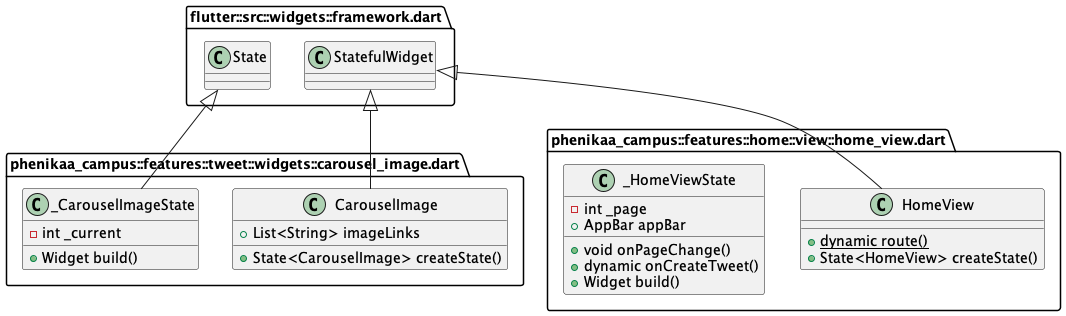

The diagram above was rendered by PlantUML. Its source (embedded in the PNG):
@startuml 6
set namespaceSeparator ::

' abstract class "phenikaa_campus::apis::auth_api.dart::IAuthAPI" {
'   +dynamic signUp()
'   +dynamic login()
'   +dynamic currentUserAccount()
' }

' class "phenikaa_campus::apis::auth_api.dart::AuthAPI" {
'   -Account _account
'   +dynamic currentUserAccount()
'   +dynamic signUp()
'   +dynamic login()
' }

' "phenikaa_campus::apis::auth_api.dart::AuthAPI" o-- "appwrite::appwrite.dart::Account"
' "phenikaa_campus::apis::auth_api.dart::IAuthAPI" <|-- "phenikaa_campus::apis::auth_api.dart::AuthAPI"

' abstract class "phenikaa_campus::apis::user_api.dart::IUserAPI" {
'   +dynamic saveUserData()
'   +dynamic getUserData()
'   +dynamic searchUserByName()
' }

' class "phenikaa_campus::apis::user_api.dart::UserAPI" {
'   -Databases _db
'   +dynamic saveUserData()
'   +dynamic getUserData()
'   +dynamic searchUserByName()
' }

' "phenikaa_campus::apis::user_api.dart::UserAPI" o-- "appwrite::appwrite.dart::Databases"
' "phenikaa_campus::apis::user_api.dart::IUserAPI" <|-- "phenikaa_campus::apis::user_api.dart::UserAPI"

' abstract class "phenikaa_campus::apis::tweet_api.dart::ITweetAPI" {
'   +dynamic shareTweet()
'   +dynamic getTweets()
'   +Stream<RealtimeMessage> getLatestTweet()
'   +dynamic likeTweet()
'   +dynamic updateReshareCount()
'   +dynamic getRepliesToTweet()
'   +dynamic getTweetById()
'   +dynamic getUserTweets()
'   +dynamic getTweetsByHashtag()
' }

' class "phenikaa_campus::apis::tweet_api.dart::TweetAPI" {
'   -Databases _db
'   -Realtime _realtime
'   +dynamic shareTweet()
'   +dynamic getTweets()
'   +Stream<RealtimeMessage> getLatestTweet()
'   +dynamic likeTweet()
'   +dynamic updateReshareCount()
'   +dynamic getRepliesToTweet()
'   +dynamic getTweetById()
'   +dynamic getUserTweets()
'   +dynamic getTweetsByHashtag()
' }

' "phenikaa_campus::apis::tweet_api.dart::TweetAPI" o-- "appwrite::appwrite.dart::Databases"
' "phenikaa_campus::apis::tweet_api.dart::TweetAPI" o-- "appwrite::src::realtime.dart::Realtime"
' "phenikaa_campus::apis::tweet_api.dart::ITweetAPI" <|-- "phenikaa_campus::apis::tweet_api.dart::TweetAPI"

' class "phenikaa_campus::apis::storage_api.dart::StorageAPI" {
'   -Storage _storage
'   +dynamic uploadImage()
' }

' "phenikaa_campus::apis::storage_api.dart::StorageAPI" o-- "appwrite::appwrite.dart::Storage"

' 

' "phenikaa_campus::core::enums::tweet_type_enum.dart::TweetType" o-- "phenikaa_campus::core::enums::tweet_type_enum.dart::TweetType"
' "dart::core::Enum" <|-- "phenikaa_campus::core::enums::tweet_type_enum.dart::TweetType"

' class "phenikaa_campus::constants::appwrite_constant.dart::AppwriteConstants" {
'   {static} +String databaseId
'   {static} +String projectId
'   {static} +String endPoint
'   {static} +String usersCollection
'   {static} +String tweetsCollection
'   {static} +String imagesBucket
'   {static} +String imageUrl()
' }

' class "phenikaa_campus::constants::ui_constant.dart::UIConstants" {
'   {static} +List<Widget> bottomTabBarPages
'   {static} +AppBar appBar()
' }

' class "phenikaa_campus::features::tweet::controller::tweet_controller.dart::TweetController" {
'   -TweetAPI _tweetAPI
'   -StorageAPI _storageAPI
'   -Ref<Object?> _ref
'   +dynamic getTweets()
'   +void shareTweet()
'   +void likeTweet()
'   +void reshareTweet()
'   -void _shareImageTweet()
'   -void _shareTextTweet()
'   +dynamic getTweetsByHashtag()
'   +dynamic getRepliesToTweet()
'   +dynamic getTweetById()
'   -List<String> _getLinksFromText()
'   -List<String> _getHashtagsFromText()
' }

' "phenikaa_campus::features::tweet::controller::tweet_controller.dart::TweetController" o-- "phenikaa_campus::apis::tweet_api.dart::TweetAPI"
' "phenikaa_campus::features::tweet::controller::tweet_controller.dart::TweetController" o-- "phenikaa_campus::apis::storage_api.dart::StorageAPI"
' "phenikaa_campus::features::tweet::controller::tweet_controller.dart::TweetController" o-- "riverpod::src::framework.dart::Ref<Object>"
' "state_notifier::state_notifier.dart::StateNotifier" <|-- "phenikaa_campus::features::tweet::controller::tweet_controller.dart::TweetController"


' class "phenikaa_campus::features::tweet::views::create_tweet_view.dart::CreateTweetScreen" {
'   {static} +dynamic route()
'   +ConsumerState<ConsumerStatefulWidget> createState()
' }

' "flutter_riverpod::src::consumer.dart::ConsumerStatefulWidget" <|-- "phenikaa_campus::features::tweet::views::create_tweet_view.dart::CreateTweetScreen"

' class "phenikaa_campus::features::tweet::views::create_tweet_view.dart::_CreateTweetScreenState" {
'   +TextEditingController tweetTextController
'   +List<File> images
'   +void dispose()
'   +void shareTweet()
'   +void onPickImages()
'   +Widget build()
' }

' "phenikaa_campus::features::tweet::views::create_tweet_view.dart::_CreateTweetScreenState" o-- "flutter::src::widgets::editable_text.dart::TextEditingController"
' "flutter_riverpod::src::consumer.dart::ConsumerState" <|-- "phenikaa_campus::features::tweet::views::create_tweet_view.dart::_CreateTweetScreenState"

' class "phenikaa_campus::features::tweet::views::twitter_reply_view.dart::TwitterReplyScreen" {
'   +Tweet tweet
'   {static} +dynamic route()
'   +Widget build()
' }

' "phenikaa_campus::features::tweet::views::twitter_reply_view.dart::TwitterReplyScreen" o-- "phenikaa_campus::models::tweet_model.dart::Tweet"
' "flutter_riverpod::src::consumer.dart::ConsumerWidget" <|-- "phenikaa_campus::features::tweet::views::twitter_reply_view.dart::TwitterReplyScreen"

' class "phenikaa_campus::features::tweet::views::hashtag_view.dart::HashtagView" {
'   +String hashtag
'   {static} +dynamic route()
'   +Widget build()
' }

' "flutter_riverpod::src::consumer.dart::ConsumerWidget" <|-- "phenikaa_campus::features::tweet::views::hashtag_view.dart::HashtagView"

' class "phenikaa_campus::features::tweet::widgets::tweet_icon_button.dart::TweetIconButton" {
'   +String pathName
'   +String text
'   +void Function() onTap
'   +Widget build()
' }

' "phenikaa_campus::features::tweet::widgets::tweet_icon_button.dart::TweetIconButton" o-- "dart::ui::void Function()"
' "flutter::src::widgets::framework.dart::StatelessWidget" <|-- "phenikaa_campus::features::tweet::widgets::tweet_icon_button.dart::TweetIconButton"

' class "phenikaa_campus::features::tweet::widgets::tweet_card.dart::TweetCard" {
'   +Tweet tweet
'   +Widget build()
' }

' "phenikaa_campus::features::tweet::widgets::tweet_card.dart::TweetCard" o-- "phenikaa_campus::models::tweet_model.dart::Tweet"
' "flutter_riverpod::src::consumer.dart::ConsumerWidget" <|-- "phenikaa_campus::features::tweet::widgets::tweet_card.dart::TweetCard"

' class "phenikaa_campus::features::tweet::widgets::tweet_list.dart::TweetList" {
'   +Widget build()
' }

' "flutter_riverpod::src::consumer.dart::ConsumerWidget" <|-- "phenikaa_campus::features::tweet::widgets::tweet_list.dart::TweetList"

' class "phenikaa_campus::features::tweet::widgets::hashtag_text.dart::HashtagText" {
'   +String text
'   +Widget build()
' }

' "flutter::src::widgets::framework.dart::StatelessWidget" <|-- "phenikaa_campus::features::tweet::widgets::hashtag_text.dart::HashtagText"

class "phenikaa_campus::features::tweet::widgets::carousel_image.dart::CarouselImage" {
  +List<String> imageLinks
  +State<CarouselImage> createState()
}

"flutter::src::widgets::framework.dart::StatefulWidget" <|-- "phenikaa_campus::features::tweet::widgets::carousel_image.dart::CarouselImage"

class "phenikaa_campus::features::tweet::widgets::carousel_image.dart::_CarouselImageState" {
  -int _current
  +Widget build()
}

"flutter::src::widgets::framework.dart::State" <|-- "phenikaa_campus::features::tweet::widgets::carousel_image.dart::_CarouselImageState"

class "phenikaa_campus::features::home::view::home_view.dart::HomeView" {
  {static} +dynamic route()
  +State<HomeView> createState()
}

"flutter::src::widgets::framework.dart::StatefulWidget" <|-- "phenikaa_campus::features::home::view::home_view.dart::HomeView"

class "phenikaa_campus::features::home::view::home_view.dart::_HomeViewState" {
  -int _page
  +AppBar appBar
  +void onPageChange()
  +dynamic onCreateTweet()
  +Widget build()
}

' "phenikaa_campus::features::home::view::home_view.dart::_HomeViewState" o-- "flutter::src::material::app_bar.dart::AppBar"
' "flutter::src::widgets::framework.dart::State" <|-- "phenikaa_campus::features::home::view::home_view.dart::_HomeViewState"

' class "phenikaa_campus::features::auth::controller::auth_controller.dart::AuthController" {
'   -AuthAPI _authAPI
'   -UserAPI _userAPI
'   +dynamic currentUser()
'   +void signUp()
'   +void login()
'   +dynamic getUserData()
' }

' "phenikaa_campus::features::auth::controller::auth_controller.dart::AuthController" o-- "phenikaa_campus::apis::auth_api.dart::AuthAPI"
' "phenikaa_campus::features::auth::controller::auth_controller.dart::AuthController" o-- "phenikaa_campus::apis::user_api.dart::UserAPI"
' "state_notifier::state_notifier.dart::StateNotifier" <|-- "phenikaa_campus::features::auth::controller::auth_controller.dart::AuthController"

' class "phenikaa_campus::features::auth::view::login_view.dart::LoginView" {
'   {static} +dynamic route()
'   +ConsumerState<LoginView> createState()
' }

' "flutter_riverpod::src::consumer.dart::ConsumerStatefulWidget" <|-- "phenikaa_campus::features::auth::view::login_view.dart::LoginView"

' class "phenikaa_campus::features::auth::view::login_view.dart::_LoginViewState" {
'   +AppBar appbar
'   +TextEditingController emailController
'   +TextEditingController passwordController
'   +void dispose()
'   +void onLogin()
'   +Widget build()
' }

' "phenikaa_campus::features::auth::view::login_view.dart::_LoginViewState" o-- "flutter::src::material::app_bar.dart::AppBar"
' "phenikaa_campus::features::auth::view::login_view.dart::_LoginViewState" o-- "flutter::src::widgets::editable_text.dart::TextEditingController"
' "flutter_riverpod::src::consumer.dart::ConsumerState" <|-- "phenikaa_campus::features::auth::view::login_view.dart::_LoginViewState"

' class "phenikaa_campus::features::auth::view::signup_view.dart::SignUpView" {
'   {static} +dynamic route()
'   +ConsumerState<SignUpView> createState()
' }

' "flutter_riverpod::src::consumer.dart::ConsumerStatefulWidget" <|-- "phenikaa_campus::features::auth::view::signup_view.dart::SignUpView"

' class "phenikaa_campus::features::auth::view::signup_view.dart::_SignUpViewState" {
'   +AppBar appbar
'   +TextEditingController emailController
'   +TextEditingController passwordController
'   +void dispose()
'   +void onSignUp()
'   +Widget build()
' }

' "phenikaa_campus::features::auth::view::signup_view.dart::_SignUpViewState" o-- "flutter::src::material::app_bar.dart::AppBar"
' "phenikaa_campus::features::auth::view::signup_view.dart::_SignUpViewState" o-- "flutter::src::widgets::editable_text.dart::TextEditingController"
' "flutter_riverpod::src::consumer.dart::ConsumerState" <|-- "phenikaa_campus::features::auth::view::signup_view.dart::_SignUpViewState"

' class "phenikaa_campus::features::auth::widgets::auth_field.dart::AuthField" {
'   +TextEditingController controller
'   +String hintText
'   +Widget build()
' }

' "phenikaa_campus::features::auth::widgets::auth_field.dart::AuthField" o-- "flutter::src::widgets::editable_text.dart::TextEditingController"
' "flutter::src::widgets::framework.dart::StatelessWidget" <|-- "phenikaa_campus::features::auth::widgets::auth_field.dart::AuthField"

' class "phenikaa_campus::features::explore::widget::text_form_field_custom.dart::TextFormFieldCustom" {
'   +TextEditingController controller
'   +String hintText
'   +Color fillColor
'   +SvgPicture prefixIcon
'   +dynamic Function(String) onChanged
'   +Widget build()
' }

' "phenikaa_campus::features::explore::widget::text_form_field_custom.dart::TextFormFieldCustom" o-- "flutter::src::widgets::editable_text.dart::TextEditingController"
' "phenikaa_campus::features::explore::widget::text_form_field_custom.dart::TextFormFieldCustom" o-- "dart::ui::Color"
' "phenikaa_campus::features::explore::widget::text_form_field_custom.dart::TextFormFieldCustom" o-- "flutter_svg::svg.dart::SvgPicture"
' "phenikaa_campus::features::explore::widget::text_form_field_custom.dart::TextFormFieldCustom" o-- "null::dynamic Function(String)"
' "flutter::src::widgets::framework.dart::StatelessWidget" <|-- "phenikaa_campus::features::explore::widget::text_form_field_custom.dart::TextFormFieldCustom"

' class "phenikaa_campus::features::explore::widget::search_tile.dart::SearchTile" {
'   +UserModel userModel
'   +Widget build()
' }

' "phenikaa_campus::features::explore::widget::search_tile.dart::SearchTile" o-- "phenikaa_campus::models::user_models.dart::UserModel"
' "flutter::src::widgets::framework.dart::StatelessWidget" <|-- "phenikaa_campus::features::explore::widget::search_tile.dart::SearchTile"

' class "phenikaa_campus::features::explore::controller::explore_controller.dart::ExploreControllerNotifier" {
'   -UserAPI _userAPI
'   +dynamic searchUser()
' }

' "phenikaa_campus::features::explore::controller::explore_controller.dart::ExploreControllerNotifier" o-- "phenikaa_campus::apis::user_api.dart::UserAPI"
' "state_notifier::state_notifier.dart::StateNotifier" <|-- "phenikaa_campus::features::explore::controller::explore_controller.dart::ExploreControllerNotifier"

' class "phenikaa_campus::features::explore::view::explore_view.dart::ExploreView" {
'   +ConsumerState<ConsumerStatefulWidget> createState()
' }

' "flutter_riverpod::src::consumer.dart::ConsumerStatefulWidget" <|-- "phenikaa_campus::features::explore::view::explore_view.dart::ExploreView"

' class "phenikaa_campus::features::explore::view::explore_view.dart::_ExploreViewState" {
'   +TextEditingController searchController
'   +bool isShowUsers
'   +bool isImageVisible
'   +int searchResultsCount
'   +Widget build()
' }

' "phenikaa_campus::features::explore::view::explore_view.dart::_ExploreViewState" o-- "flutter::src::widgets::editable_text.dart::TextEditingController"
' "flutter_riverpod::src::consumer.dart::ConsumerState" <|-- "phenikaa_campus::features::explore::view::explore_view.dart::_ExploreViewState"

' class "phenikaa_campus::features::user_profile::widget::follow_count.dart::FollowCount" {
'   +int count
'   +String text
'   +Widget build()
' }

' "flutter::src::widgets::framework.dart::StatelessWidget" <|-- "phenikaa_campus::features::user_profile::widget::follow_count.dart::FollowCount"

' class "phenikaa_campus::features::user_profile::widget::user_profile.dart::UserProfile" {
'   +UserModel user
'   +Widget build()
' }

' "phenikaa_campus::features::user_profile::widget::user_profile.dart::UserProfile" o-- "phenikaa_campus::models::user_models.dart::UserModel"
' "flutter_riverpod::src::consumer.dart::ConsumerWidget" <|-- "phenikaa_campus::features::user_profile::widget::user_profile.dart::UserProfile"

' class "phenikaa_campus::features::user_profile::widget::new.dart::UserProfile" {
'   +UserModel user
'   +Widget build()
' }

' "phenikaa_campus::features::user_profile::widget::new.dart::UserProfile" o-- "phenikaa_campus::models::user_models.dart::UserModel"
' "flutter_riverpod::src::consumer.dart::ConsumerWidget" <|-- "phenikaa_campus::features::user_profile::widget::new.dart::UserProfile"

' class "phenikaa_campus::features::user_profile::%20controller::color_controller.dart::ColorNotifier" {
'   +void changeColor()
' }

' "state_notifier::state_notifier.dart::StateNotifier" <|-- "phenikaa_campus::features::user_profile::%20controller::color_controller.dart::ColorNotifier"

' class "phenikaa_campus::features::user_profile::view::user_profile_view.dart::UserProfileView" {
'   +UserModel userModel
'   {static} +dynamic route()
'   +Widget build()
' }

' "phenikaa_campus::features::user_profile::view::user_profile_view.dart::UserProfileView" o-- "phenikaa_campus::models::user_models.dart::UserModel"
' "flutter_riverpod::src::consumer.dart::ConsumerWidget" <|-- "phenikaa_campus::features::user_profile::view::user_profile_view.dart::UserProfileView"

' class "phenikaa_campus::models::user_models.dart::UserModel" {
'   +String email
'   +String name
'   +List<String> followers
'   +List<String> following
'   +String profilePic
'   +String bannerPic
'   +String uid
'   +String bio
'   +bool isTwitterBlue
'   +int hashCode
'   +UserModel copyWith()
'   +Map<String, dynamic> toMap()
'   +String toString()
'   +bool ==()
' }

' class "phenikaa_campus::models::tweet_model.dart::Tweet" {
'   +String text
'   +List<String> hashtags
'   +List<String> link
'   +List<String> imageLinks
'   +String uid
'   +TweetType tweetType
'   +DateTime tweetedAt
'   +List<String> likes
'   +List<String> commentIds
'   +String id
'   +int reshareCount
'   +String retweetedBy
'   +String repliedTo
'   +int hashCode
'   +Tweet copyWith()
'   +Map<String, dynamic> toMap()
'   +String toString()
'   +bool ==()
' }

' "phenikaa_campus::models::tweet_model.dart::Tweet" o-- "phenikaa_campus::core::enums::tweet_type_enum.dart::TweetType"

' class "phenikaa_campus::main.dart::MyApp" {
'   +Widget build()
' }

' "flutter_riverpod::src::consumer.dart::ConsumerWidget" <|-- "phenikaa_campus::main.dart::MyApp"

' class "phenikaa_campus::common::loading_page.dart::Loader" {
'   +_LoaderState createState()
' }

' "flutter::src::widgets::framework.dart::StatefulWidget" <|-- "phenikaa_campus::common::loading_page.dart::Loader"

' class "phenikaa_campus::common::loading_page.dart::_LoaderState" {
'   +int dotCount
'   +Timer timer
'   +void initState()
'   +void dispose()
'   +void startTimer()
'   +void stopTimer()
'   +Widget build()
' }

' "phenikaa_campus::common::loading_page.dart::_LoaderState" o-- "dart::async::Timer"
' "flutter::src::widgets::framework.dart::State" <|-- "phenikaa_campus::common::loading_page.dart::_LoaderState"

' class "phenikaa_campus::common::loading_page.dart::LoadingPage" {
'   +Color backgroundColor
'   +Widget build()
' }

' "phenikaa_campus::common::loading_page.dart::LoadingPage" o-- "dart::ui::Color"
' "flutter::src::widgets::framework.dart::StatelessWidget" <|-- "phenikaa_campus::common::loading_page.dart::LoadingPage"

' class "phenikaa_campus::common::error_page.dart::ErrorText" {
'   +String error
'   +Widget build()
' }

' "flutter::src::widgets::framework.dart::StatelessWidget" <|-- "phenikaa_campus::common::error_page.dart::ErrorText"

' class "phenikaa_campus::common::error_page.dart::ErrorPage" {
'   +String error
'   +Widget build()
' }

' "flutter::src::widgets::framework.dart::StatelessWidget" <|-- "phenikaa_campus::common::error_page.dart::ErrorPage"

' class "phenikaa_campus::common::rounded_small_button.dart::RoundedSmallButton" {
'   +String text
'   +void Function() onTap
'   +Color backgroundColor
'   +Color textColor
'   +Widget build()
' }

' "phenikaa_campus::common::rounded_small_button.dart::RoundedSmallButton" o-- "dart::ui::void Function()"
' "phenikaa_campus::common::rounded_small_button.dart::RoundedSmallButton" o-- "dart::ui::Color"
' "flutter::src::widgets::framework.dart::StatelessWidget" <|-- "phenikaa_campus::common::rounded_small_button.dart::RoundedSmallButton"

' class "phenikaa_campus::theme::app_theme.dart::AppTheme" {
'   {static} +ThemeData theme
' }

' "phenikaa_campus::theme::app_theme.dart::AppTheme" o-- "flutter::src::material::theme_data.dart::ThemeData"
' "phenikaa_campus::theme::pallete.dart::Pallete" o-- "dart::ui::Color"
' "phenikaa_campus::theme::pallete.dart::Pallete" o-- "riverpod::src::state_provider.dart::StateProvider<Color>"
' "phenikaa_campus::theme::pallete.dart::Pallete" o-- "flutter::src::painting::gradient.dart::LinearGradient"


@enduml